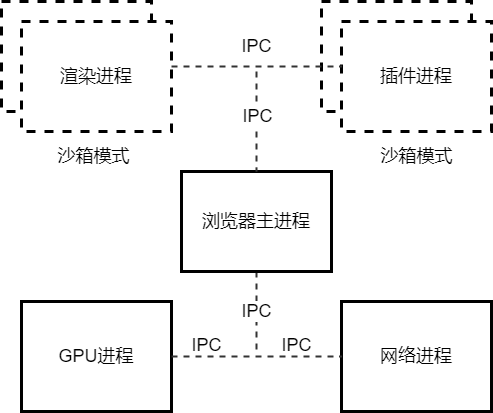

The diagram above was exported from draw.io. Its source (the exported page's mxGraphModel, read from the mxfile embedded in the PNG):
<mxGraphModel dx="1097" dy="808" grid="1" gridSize="10" guides="1" tooltips="1" connect="1" arrows="1" fold="1" page="1" pageScale="1" pageWidth="827" pageHeight="1169" math="0" shadow="0">
  <root>
    <mxCell id="0" />
    <mxCell id="1" parent="0" />
    <mxCell id="G5T9VjxLYofmlbuR9VpF-1" value="" style="rounded=0;whiteSpace=wrap;html=1;strokeWidth=3;dashed=1;" vertex="1" parent="1">
      <mxGeometry x="40" y="120" width="150" height="110" as="geometry" />
    </mxCell>
    <mxCell id="G5T9VjxLYofmlbuR9VpF-2" value="&lt;font style=&quot;font-size: 18px&quot;&gt;渲染进程&lt;/font&gt;" style="rounded=0;whiteSpace=wrap;html=1;strokeWidth=3;dashed=1;" vertex="1" parent="1">
      <mxGeometry x="60" y="140" width="150" height="110" as="geometry" />
    </mxCell>
    <mxCell id="G5T9VjxLYofmlbuR9VpF-3" value="" style="rounded=0;whiteSpace=wrap;html=1;strokeWidth=3;dashed=1;" vertex="1" parent="1">
      <mxGeometry x="360" y="120" width="150" height="110" as="geometry" />
    </mxCell>
    <mxCell id="G5T9VjxLYofmlbuR9VpF-4" value="&lt;font style=&quot;font-size: 18px&quot;&gt;插件进程&lt;/font&gt;" style="rounded=0;whiteSpace=wrap;html=1;strokeWidth=3;dashed=1;" vertex="1" parent="1">
      <mxGeometry x="380" y="140" width="150" height="110" as="geometry" />
    </mxCell>
    <mxCell id="G5T9VjxLYofmlbuR9VpF-6" value="&lt;font style=&quot;font-size: 18px&quot;&gt;GPU进程&lt;/font&gt;" style="rounded=0;whiteSpace=wrap;html=1;strokeWidth=3;" vertex="1" parent="1">
      <mxGeometry x="60" y="420" width="150" height="110" as="geometry" />
    </mxCell>
    <mxCell id="G5T9VjxLYofmlbuR9VpF-7" value="&lt;font style=&quot;font-size: 18px&quot;&gt;网络进程&lt;/font&gt;" style="rounded=0;whiteSpace=wrap;html=1;strokeWidth=3;" vertex="1" parent="1">
      <mxGeometry x="380" y="420" width="150" height="110" as="geometry" />
    </mxCell>
    <mxCell id="G5T9VjxLYofmlbuR9VpF-26" value="IPC" style="edgeStyle=orthogonalEdgeStyle;rounded=0;orthogonalLoop=1;jettySize=auto;html=1;fontSize=18;endArrow=none;endFill=0;strokeColor=#333333;strokeWidth=2;dashed=1;" edge="1" parent="1" source="G5T9VjxLYofmlbuR9VpF-8">
      <mxGeometry relative="1" as="geometry">
        <mxPoint x="295" y="470" as="targetPoint" />
      </mxGeometry>
    </mxCell>
    <mxCell id="G5T9VjxLYofmlbuR9VpF-8" value="&lt;font style=&quot;font-size: 18px&quot;&gt;浏览器主进程&lt;/font&gt;" style="rounded=0;whiteSpace=wrap;html=1;strokeWidth=3;" vertex="1" parent="1">
      <mxGeometry x="220" y="290" width="150" height="100" as="geometry" />
    </mxCell>
    <mxCell id="G5T9VjxLYofmlbuR9VpF-11" value="" style="shape=line;html=1;strokeWidth=2;strokeColor=#333333;fontSize=18;dashed=1;" vertex="1" parent="1">
      <mxGeometry x="210" y="180" width="170" height="10" as="geometry" />
    </mxCell>
    <mxCell id="G5T9VjxLYofmlbuR9VpF-12" value="" style="edgeStyle=orthogonalEdgeStyle;html=1;verticalAlign=bottom;endArrow=none;endSize=8;strokeColor=#333333;rounded=0;fontSize=18;dashed=1;strokeWidth=2;endFill=0;entryX=0.5;entryY=0;entryDx=0;entryDy=0;" edge="1" source="G5T9VjxLYofmlbuR9VpF-11" parent="1" target="G5T9VjxLYofmlbuR9VpF-8">
      <mxGeometry relative="1" as="geometry">
        <mxPoint x="295" y="260" as="targetPoint" />
      </mxGeometry>
    </mxCell>
    <mxCell id="G5T9VjxLYofmlbuR9VpF-17" value="IPC" style="edgeLabel;html=1;align=center;verticalAlign=middle;resizable=0;points=[];fontSize=18;" vertex="1" connectable="0" parent="G5T9VjxLYofmlbuR9VpF-12">
      <mxGeometry x="-0.2444" y="-2" relative="1" as="geometry">
        <mxPoint x="2" y="6" as="offset" />
      </mxGeometry>
    </mxCell>
    <mxCell id="G5T9VjxLYofmlbuR9VpF-16" value="IPC" style="text;html=1;align=center;verticalAlign=middle;resizable=0;points=[];autosize=1;strokeColor=none;fillColor=none;fontSize=18;" vertex="1" parent="1">
      <mxGeometry x="270" y="150" width="50" height="30" as="geometry" />
    </mxCell>
    <mxCell id="G5T9VjxLYofmlbuR9VpF-22" value="" style="line;strokeWidth=2;fillColor=rgb(255, 255, 255);align=center;verticalAlign=middle;rotatable=0;labelPosition=right;points=[];portConstraint=eastwest;dashed=1;fontSize=18;strokeColor=#333333;" vertex="1" parent="1">
      <mxGeometry x="210" y="471" width="170" height="8" as="geometry" />
    </mxCell>
    <mxCell id="G5T9VjxLYofmlbuR9VpF-27" value="IPC" style="text;html=1;align=center;verticalAlign=middle;resizable=0;points=[];autosize=1;strokeColor=none;fillColor=none;fontSize=18;" vertex="1" parent="1">
      <mxGeometry x="220" y="449" width="50" height="30" as="geometry" />
    </mxCell>
    <mxCell id="G5T9VjxLYofmlbuR9VpF-28" value="IPC" style="text;html=1;align=center;verticalAlign=middle;resizable=0;points=[];autosize=1;strokeColor=none;fillColor=none;fontSize=18;" vertex="1" parent="1">
      <mxGeometry x="310" y="449" width="50" height="30" as="geometry" />
    </mxCell>
    <mxCell id="G5T9VjxLYofmlbuR9VpF-29" value="沙箱模式" style="text;html=1;strokeColor=none;fillColor=none;align=center;verticalAlign=middle;whiteSpace=wrap;rounded=0;dashed=1;fontSize=18;" vertex="1" parent="1">
      <mxGeometry x="85" y="260" width="95" height="30" as="geometry" />
    </mxCell>
    <mxCell id="G5T9VjxLYofmlbuR9VpF-30" value="沙箱模式" style="text;html=1;strokeColor=none;fillColor=none;align=center;verticalAlign=middle;whiteSpace=wrap;rounded=0;dashed=1;fontSize=18;" vertex="1" parent="1">
      <mxGeometry x="407.5" y="260" width="95" height="30" as="geometry" />
    </mxCell>
  </root>
</mxGraphModel>